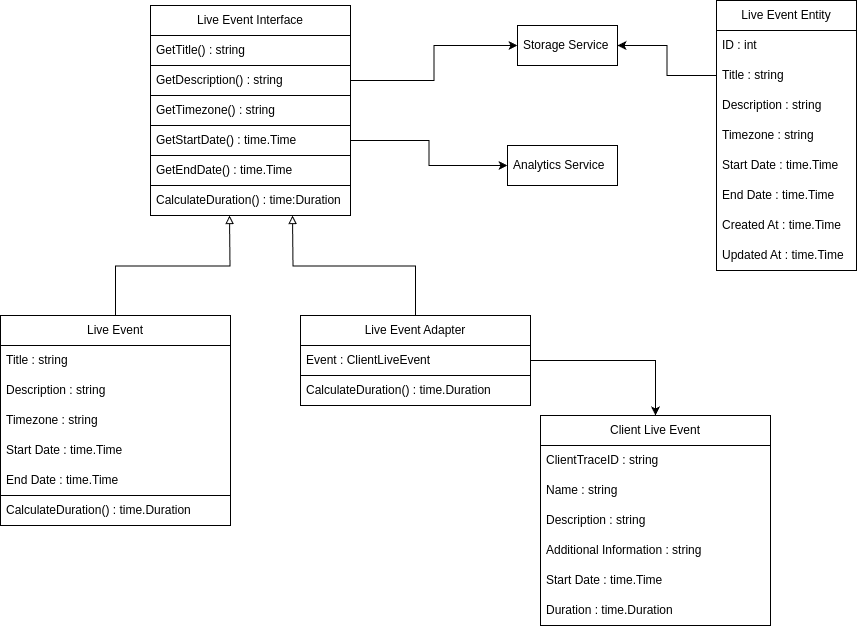

The diagram above was exported from draw.io. Its source (the exported page's mxGraphModel, read from the mxfile embedded in the PNG):
<mxGraphModel dx="1362" dy="759" grid="1" gridSize="10" guides="1" tooltips="1" connect="1" arrows="1" fold="1" page="1" pageScale="1" pageWidth="850" pageHeight="1100" math="0" shadow="0">
  <root>
    <mxCell id="0" />
    <mxCell id="1" parent="0" />
    <mxCell id="NTwG8LFEyZX5EmCcU1KF-21" value="Storage Service" style="rounded=0;whiteSpace=wrap;html=1;strokeColor=default;align=left;verticalAlign=middle;spacingLeft=4;spacingRight=4;fontFamily=Helvetica;fontSize=12;fontColor=default;fillColor=none;gradientColor=none;" parent="1" vertex="1">
      <mxGeometry x="657" y="80" width="100" height="40" as="geometry" />
    </mxCell>
    <mxCell id="NTwG8LFEyZX5EmCcU1KF-23" value="Analytics Service" style="rounded=0;whiteSpace=wrap;html=1;strokeColor=default;align=left;verticalAlign=middle;spacingLeft=4;spacingRight=4;fontFamily=Helvetica;fontSize=12;fontColor=default;fillColor=none;gradientColor=none;" parent="1" vertex="1">
      <mxGeometry x="647" y="200" width="110" height="40" as="geometry" />
    </mxCell>
    <mxCell id="pFgQ7EKrYh8SmLVjJu3J-12" value="Live Event" style="swimlane;fontStyle=0;childLayout=stackLayout;horizontal=1;startSize=30;horizontalStack=0;resizeParent=1;resizeParentMax=0;resizeLast=0;collapsible=1;marginBottom=0;whiteSpace=wrap;html=1;" parent="1" vertex="1">
      <mxGeometry x="140" y="370" width="230" height="210" as="geometry" />
    </mxCell>
    <mxCell id="pFgQ7EKrYh8SmLVjJu3J-13" value="Title : string" style="text;strokeColor=none;fillColor=none;align=left;verticalAlign=middle;spacingLeft=4;spacingRight=4;overflow=hidden;points=[[0,0.5],[1,0.5]];portConstraint=eastwest;rotatable=0;whiteSpace=wrap;html=1;" parent="pFgQ7EKrYh8SmLVjJu3J-12" vertex="1">
      <mxGeometry y="30" width="230" height="30" as="geometry" />
    </mxCell>
    <mxCell id="pFgQ7EKrYh8SmLVjJu3J-14" value="Description : string" style="text;strokeColor=none;fillColor=none;align=left;verticalAlign=middle;spacingLeft=4;spacingRight=4;overflow=hidden;points=[[0,0.5],[1,0.5]];portConstraint=eastwest;rotatable=0;whiteSpace=wrap;html=1;" parent="pFgQ7EKrYh8SmLVjJu3J-12" vertex="1">
      <mxGeometry y="60" width="230" height="30" as="geometry" />
    </mxCell>
    <mxCell id="pFgQ7EKrYh8SmLVjJu3J-15" value="Timezone : string" style="text;strokeColor=none;fillColor=none;align=left;verticalAlign=middle;spacingLeft=4;spacingRight=4;overflow=hidden;points=[[0,0.5],[1,0.5]];portConstraint=eastwest;rotatable=0;whiteSpace=wrap;html=1;" parent="pFgQ7EKrYh8SmLVjJu3J-12" vertex="1">
      <mxGeometry y="90" width="230" height="30" as="geometry" />
    </mxCell>
    <mxCell id="pFgQ7EKrYh8SmLVjJu3J-16" value="Start Date : time.Time" style="text;strokeColor=none;fillColor=none;align=left;verticalAlign=middle;spacingLeft=4;spacingRight=4;overflow=hidden;points=[[0,0.5],[1,0.5]];portConstraint=eastwest;rotatable=0;whiteSpace=wrap;html=1;" parent="pFgQ7EKrYh8SmLVjJu3J-12" vertex="1">
      <mxGeometry y="120" width="230" height="30" as="geometry" />
    </mxCell>
    <mxCell id="pFgQ7EKrYh8SmLVjJu3J-17" value="End Date : time.Time" style="text;strokeColor=none;fillColor=none;align=left;verticalAlign=middle;spacingLeft=4;spacingRight=4;overflow=hidden;points=[[0,0.5],[1,0.5]];portConstraint=eastwest;rotatable=0;whiteSpace=wrap;html=1;" parent="pFgQ7EKrYh8SmLVjJu3J-12" vertex="1">
      <mxGeometry y="150" width="230" height="30" as="geometry" />
    </mxCell>
    <mxCell id="pFgQ7EKrYh8SmLVjJu3J-18" value="CalculateDuration() : time.Duration" style="text;strokeColor=default;fillColor=none;align=left;verticalAlign=middle;spacingLeft=4;spacingRight=4;overflow=hidden;points=[[0,0.5],[1,0.5]];portConstraint=eastwest;rotatable=0;whiteSpace=wrap;html=1;" parent="pFgQ7EKrYh8SmLVjJu3J-12" vertex="1">
      <mxGeometry y="180" width="230" height="30" as="geometry" />
    </mxCell>
    <mxCell id="sbeiFLFXzPvH5_3StMcE-17" value="Live Event Entity" style="swimlane;fontStyle=0;childLayout=stackLayout;horizontal=1;startSize=30;horizontalStack=0;resizeParent=1;resizeParentMax=0;resizeLast=0;collapsible=1;marginBottom=0;whiteSpace=wrap;html=1;" parent="1" vertex="1">
      <mxGeometry x="856" y="55" width="140" height="270" as="geometry" />
    </mxCell>
    <mxCell id="sbeiFLFXzPvH5_3StMcE-18" value="ID : int" style="text;strokeColor=none;fillColor=none;align=left;verticalAlign=middle;spacingLeft=4;spacingRight=4;overflow=hidden;points=[[0,0.5],[1,0.5]];portConstraint=eastwest;rotatable=0;whiteSpace=wrap;html=1;" parent="sbeiFLFXzPvH5_3StMcE-17" vertex="1">
      <mxGeometry y="30" width="140" height="30" as="geometry" />
    </mxCell>
    <mxCell id="sbeiFLFXzPvH5_3StMcE-25" value="Title : string" style="text;strokeColor=none;fillColor=none;align=left;verticalAlign=middle;spacingLeft=4;spacingRight=4;overflow=hidden;points=[[0,0.5],[1,0.5]];portConstraint=eastwest;rotatable=0;whiteSpace=wrap;html=1;" parent="sbeiFLFXzPvH5_3StMcE-17" vertex="1">
      <mxGeometry y="60" width="140" height="30" as="geometry" />
    </mxCell>
    <mxCell id="sbeiFLFXzPvH5_3StMcE-19" value="Description : string" style="text;strokeColor=none;fillColor=none;align=left;verticalAlign=middle;spacingLeft=4;spacingRight=4;overflow=hidden;points=[[0,0.5],[1,0.5]];portConstraint=eastwest;rotatable=0;whiteSpace=wrap;html=1;" parent="sbeiFLFXzPvH5_3StMcE-17" vertex="1">
      <mxGeometry y="90" width="140" height="30" as="geometry" />
    </mxCell>
    <mxCell id="sbeiFLFXzPvH5_3StMcE-20" value="Timezone : string" style="text;strokeColor=none;fillColor=none;align=left;verticalAlign=middle;spacingLeft=4;spacingRight=4;overflow=hidden;points=[[0,0.5],[1,0.5]];portConstraint=eastwest;rotatable=0;whiteSpace=wrap;html=1;" parent="sbeiFLFXzPvH5_3StMcE-17" vertex="1">
      <mxGeometry y="120" width="140" height="30" as="geometry" />
    </mxCell>
    <mxCell id="sbeiFLFXzPvH5_3StMcE-21" value="Start Date : time.Time" style="text;strokeColor=none;fillColor=none;align=left;verticalAlign=middle;spacingLeft=4;spacingRight=4;overflow=hidden;points=[[0,0.5],[1,0.5]];portConstraint=eastwest;rotatable=0;whiteSpace=wrap;html=1;" parent="sbeiFLFXzPvH5_3StMcE-17" vertex="1">
      <mxGeometry y="150" width="140" height="30" as="geometry" />
    </mxCell>
    <mxCell id="sbeiFLFXzPvH5_3StMcE-22" value="End Date : time.Time" style="text;strokeColor=none;fillColor=none;align=left;verticalAlign=middle;spacingLeft=4;spacingRight=4;overflow=hidden;points=[[0,0.5],[1,0.5]];portConstraint=eastwest;rotatable=0;whiteSpace=wrap;html=1;" parent="sbeiFLFXzPvH5_3StMcE-17" vertex="1">
      <mxGeometry y="180" width="140" height="30" as="geometry" />
    </mxCell>
    <mxCell id="sbeiFLFXzPvH5_3StMcE-23" value="Created At : time.Time" style="text;strokeColor=none;fillColor=none;align=left;verticalAlign=middle;spacingLeft=4;spacingRight=4;overflow=hidden;points=[[0,0.5],[1,0.5]];portConstraint=eastwest;rotatable=0;whiteSpace=wrap;html=1;" parent="sbeiFLFXzPvH5_3StMcE-17" vertex="1">
      <mxGeometry y="210" width="140" height="30" as="geometry" />
    </mxCell>
    <mxCell id="sbeiFLFXzPvH5_3StMcE-24" value="Updated At : time.Time" style="text;strokeColor=none;fillColor=none;align=left;verticalAlign=middle;spacingLeft=4;spacingRight=4;overflow=hidden;points=[[0,0.5],[1,0.5]];portConstraint=eastwest;rotatable=0;whiteSpace=wrap;html=1;" parent="sbeiFLFXzPvH5_3StMcE-17" vertex="1">
      <mxGeometry y="240" width="140" height="30" as="geometry" />
    </mxCell>
    <mxCell id="sbeiFLFXzPvH5_3StMcE-26" style="edgeStyle=orthogonalEdgeStyle;rounded=0;orthogonalLoop=1;jettySize=auto;html=1;exitX=0;exitY=0.5;exitDx=0;exitDy=0;entryX=1;entryY=0.5;entryDx=0;entryDy=0;" parent="1" source="sbeiFLFXzPvH5_3StMcE-25" target="NTwG8LFEyZX5EmCcU1KF-21" edge="1">
      <mxGeometry relative="1" as="geometry" />
    </mxCell>
    <mxCell id="sbeiFLFXzPvH5_3StMcE-27" value="Live Event Interface" style="swimlane;fontStyle=0;childLayout=stackLayout;horizontal=1;startSize=30;horizontalStack=0;resizeParent=1;resizeParentMax=0;resizeLast=0;collapsible=1;marginBottom=0;whiteSpace=wrap;html=1;" parent="1" vertex="1">
      <mxGeometry x="290" y="60" width="200" height="210" as="geometry" />
    </mxCell>
    <mxCell id="sbeiFLFXzPvH5_3StMcE-28" value="GetTitle() : string" style="text;strokeColor=default;fillColor=none;align=left;verticalAlign=middle;spacingLeft=4;spacingRight=4;overflow=hidden;points=[[0,0.5],[1,0.5]];portConstraint=eastwest;rotatable=0;whiteSpace=wrap;html=1;" parent="sbeiFLFXzPvH5_3StMcE-27" vertex="1">
      <mxGeometry y="30" width="200" height="30" as="geometry" />
    </mxCell>
    <mxCell id="sbeiFLFXzPvH5_3StMcE-29" value="GetDescription() : string" style="text;strokeColor=default;fillColor=none;align=left;verticalAlign=middle;spacingLeft=4;spacingRight=4;overflow=hidden;points=[[0,0.5],[1,0.5]];portConstraint=eastwest;rotatable=0;whiteSpace=wrap;html=1;" parent="sbeiFLFXzPvH5_3StMcE-27" vertex="1">
      <mxGeometry y="60" width="200" height="30" as="geometry" />
    </mxCell>
    <mxCell id="sbeiFLFXzPvH5_3StMcE-30" value="GetTimezone() : string" style="text;strokeColor=default;fillColor=none;align=left;verticalAlign=middle;spacingLeft=4;spacingRight=4;overflow=hidden;points=[[0,0.5],[1,0.5]];portConstraint=eastwest;rotatable=0;whiteSpace=wrap;html=1;" parent="sbeiFLFXzPvH5_3StMcE-27" vertex="1">
      <mxGeometry y="90" width="200" height="30" as="geometry" />
    </mxCell>
    <mxCell id="sbeiFLFXzPvH5_3StMcE-31" value="GetStartDate() : time.Time" style="text;strokeColor=default;fillColor=none;align=left;verticalAlign=middle;spacingLeft=4;spacingRight=4;overflow=hidden;points=[[0,0.5],[1,0.5]];portConstraint=eastwest;rotatable=0;whiteSpace=wrap;html=1;" parent="sbeiFLFXzPvH5_3StMcE-27" vertex="1">
      <mxGeometry y="120" width="200" height="30" as="geometry" />
    </mxCell>
    <mxCell id="sbeiFLFXzPvH5_3StMcE-32" value="GetEndDate() : time.Time" style="text;strokeColor=default;fillColor=none;align=left;verticalAlign=middle;spacingLeft=4;spacingRight=4;overflow=hidden;points=[[0,0.5],[1,0.5]];portConstraint=eastwest;rotatable=0;whiteSpace=wrap;html=1;" parent="sbeiFLFXzPvH5_3StMcE-27" vertex="1">
      <mxGeometry y="150" width="200" height="30" as="geometry" />
    </mxCell>
    <mxCell id="sbeiFLFXzPvH5_3StMcE-51" value="CalculateDuration() : time:Duration" style="text;strokeColor=default;fillColor=none;align=left;verticalAlign=middle;spacingLeft=4;spacingRight=4;overflow=hidden;points=[[0,0.5],[1,0.5]];portConstraint=eastwest;rotatable=0;whiteSpace=wrap;html=1;" parent="sbeiFLFXzPvH5_3StMcE-27" vertex="1">
      <mxGeometry y="180" width="200" height="30" as="geometry" />
    </mxCell>
    <mxCell id="sbeiFLFXzPvH5_3StMcE-33" value="Live Event Adapter" style="swimlane;fontStyle=0;childLayout=stackLayout;horizontal=1;startSize=30;horizontalStack=0;resizeParent=1;resizeParentMax=0;resizeLast=0;collapsible=1;marginBottom=0;whiteSpace=wrap;html=1;" parent="1" vertex="1">
      <mxGeometry x="440" y="370" width="230" height="90" as="geometry" />
    </mxCell>
    <mxCell id="sbeiFLFXzPvH5_3StMcE-34" value="Event : ClientLiveEvent" style="text;strokeColor=none;fillColor=none;align=left;verticalAlign=middle;spacingLeft=4;spacingRight=4;overflow=hidden;points=[[0,0.5],[1,0.5]];portConstraint=eastwest;rotatable=0;whiteSpace=wrap;html=1;" parent="sbeiFLFXzPvH5_3StMcE-33" vertex="1">
      <mxGeometry y="30" width="230" height="30" as="geometry" />
    </mxCell>
    <mxCell id="sbeiFLFXzPvH5_3StMcE-35" value="CalculateDuration() : time.Duration" style="text;strokeColor=default;fillColor=none;align=left;verticalAlign=middle;spacingLeft=4;spacingRight=4;overflow=hidden;points=[[0,0.5],[1,0.5]];portConstraint=eastwest;rotatable=0;whiteSpace=wrap;html=1;" parent="sbeiFLFXzPvH5_3StMcE-33" vertex="1">
      <mxGeometry y="60" width="230" height="30" as="geometry" />
    </mxCell>
    <mxCell id="sbeiFLFXzPvH5_3StMcE-38" style="edgeStyle=orthogonalEdgeStyle;rounded=0;orthogonalLoop=1;jettySize=auto;html=1;exitX=0.5;exitY=0;exitDx=0;exitDy=0;endArrow=block;endFill=0;" parent="1" source="pFgQ7EKrYh8SmLVjJu3J-12" edge="1">
      <mxGeometry relative="1" as="geometry">
        <mxPoint x="369" y="270" as="targetPoint" />
      </mxGeometry>
    </mxCell>
    <mxCell id="sbeiFLFXzPvH5_3StMcE-39" style="edgeStyle=orthogonalEdgeStyle;rounded=0;orthogonalLoop=1;jettySize=auto;html=1;exitX=0.5;exitY=0;exitDx=0;exitDy=0;endArrow=block;endFill=0;" parent="1" source="sbeiFLFXzPvH5_3StMcE-33" edge="1">
      <mxGeometry relative="1" as="geometry">
        <mxPoint x="432" y="270" as="targetPoint" />
      </mxGeometry>
    </mxCell>
    <mxCell id="sbeiFLFXzPvH5_3StMcE-40" style="edgeStyle=orthogonalEdgeStyle;rounded=0;orthogonalLoop=1;jettySize=auto;html=1;exitX=1;exitY=0.5;exitDx=0;exitDy=0;entryX=0;entryY=0.5;entryDx=0;entryDy=0;" parent="1" source="sbeiFLFXzPvH5_3StMcE-29" target="NTwG8LFEyZX5EmCcU1KF-21" edge="1">
      <mxGeometry relative="1" as="geometry" />
    </mxCell>
    <mxCell id="sbeiFLFXzPvH5_3StMcE-41" style="edgeStyle=orthogonalEdgeStyle;rounded=0;orthogonalLoop=1;jettySize=auto;html=1;exitX=1;exitY=0.5;exitDx=0;exitDy=0;entryX=0;entryY=0.5;entryDx=0;entryDy=0;" parent="1" source="sbeiFLFXzPvH5_3StMcE-31" target="NTwG8LFEyZX5EmCcU1KF-23" edge="1">
      <mxGeometry relative="1" as="geometry" />
    </mxCell>
    <mxCell id="sbeiFLFXzPvH5_3StMcE-43" value="Client Live Event" style="swimlane;fontStyle=0;childLayout=stackLayout;horizontal=1;startSize=30;horizontalStack=0;resizeParent=1;resizeParentMax=0;resizeLast=0;collapsible=1;marginBottom=0;whiteSpace=wrap;html=1;" parent="1" vertex="1">
      <mxGeometry x="680" y="470" width="230" height="210" as="geometry" />
    </mxCell>
    <mxCell id="sbeiFLFXzPvH5_3StMcE-52" value="ClientTraceID : string" style="text;strokeColor=none;fillColor=none;align=left;verticalAlign=middle;spacingLeft=4;spacingRight=4;overflow=hidden;points=[[0,0.5],[1,0.5]];portConstraint=eastwest;rotatable=0;whiteSpace=wrap;html=1;" parent="sbeiFLFXzPvH5_3StMcE-43" vertex="1">
      <mxGeometry y="30" width="230" height="30" as="geometry" />
    </mxCell>
    <mxCell id="sbeiFLFXzPvH5_3StMcE-44" value="Name : string" style="text;strokeColor=none;fillColor=none;align=left;verticalAlign=middle;spacingLeft=4;spacingRight=4;overflow=hidden;points=[[0,0.5],[1,0.5]];portConstraint=eastwest;rotatable=0;whiteSpace=wrap;html=1;" parent="sbeiFLFXzPvH5_3StMcE-43" vertex="1">
      <mxGeometry y="60" width="230" height="30" as="geometry" />
    </mxCell>
    <mxCell id="sbeiFLFXzPvH5_3StMcE-45" value="Description : string" style="text;strokeColor=none;fillColor=none;align=left;verticalAlign=middle;spacingLeft=4;spacingRight=4;overflow=hidden;points=[[0,0.5],[1,0.5]];portConstraint=eastwest;rotatable=0;whiteSpace=wrap;html=1;" parent="sbeiFLFXzPvH5_3StMcE-43" vertex="1">
      <mxGeometry y="90" width="230" height="30" as="geometry" />
    </mxCell>
    <mxCell id="sbeiFLFXzPvH5_3StMcE-53" value="Additional Information : string" style="text;strokeColor=none;fillColor=none;align=left;verticalAlign=middle;spacingLeft=4;spacingRight=4;overflow=hidden;points=[[0,0.5],[1,0.5]];portConstraint=eastwest;rotatable=0;whiteSpace=wrap;html=1;" parent="sbeiFLFXzPvH5_3StMcE-43" vertex="1">
      <mxGeometry y="120" width="230" height="30" as="geometry" />
    </mxCell>
    <mxCell id="sbeiFLFXzPvH5_3StMcE-47" value="Start Date : time.Time" style="text;strokeColor=none;fillColor=none;align=left;verticalAlign=middle;spacingLeft=4;spacingRight=4;overflow=hidden;points=[[0,0.5],[1,0.5]];portConstraint=eastwest;rotatable=0;whiteSpace=wrap;html=1;" parent="sbeiFLFXzPvH5_3StMcE-43" vertex="1">
      <mxGeometry y="150" width="230" height="30" as="geometry" />
    </mxCell>
    <mxCell id="sbeiFLFXzPvH5_3StMcE-48" value="Duration : time.Duration" style="text;strokeColor=none;fillColor=none;align=left;verticalAlign=middle;spacingLeft=4;spacingRight=4;overflow=hidden;points=[[0,0.5],[1,0.5]];portConstraint=eastwest;rotatable=0;whiteSpace=wrap;html=1;" parent="sbeiFLFXzPvH5_3StMcE-43" vertex="1">
      <mxGeometry y="180" width="230" height="30" as="geometry" />
    </mxCell>
    <mxCell id="sbeiFLFXzPvH5_3StMcE-50" style="edgeStyle=orthogonalEdgeStyle;rounded=0;orthogonalLoop=1;jettySize=auto;html=1;exitX=1;exitY=0.5;exitDx=0;exitDy=0;" parent="1" source="sbeiFLFXzPvH5_3StMcE-34" target="sbeiFLFXzPvH5_3StMcE-43" edge="1">
      <mxGeometry relative="1" as="geometry" />
    </mxCell>
  </root>
</mxGraphModel>